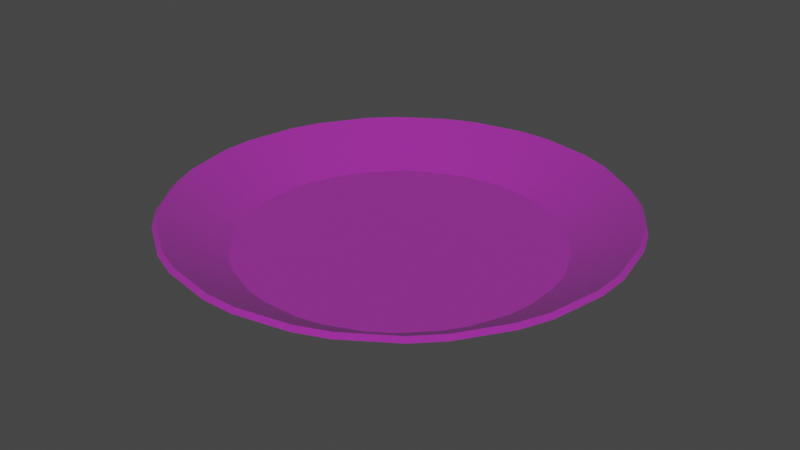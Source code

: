 # Source: Plate.blend  (saved by Blender 2.83.19; exported with 4.5.12 LTS)
import bpy
from mathutils import Matrix  # noqa: F401  (used for matrix-valued properties, if any)

bpy.ops.wm.read_factory_settings(use_empty=True)
scene = bpy.context.scene
scene.name = 'Scene'

# ---- images (referenced by path relative to the original .blend; pixels are not part of the script)
import os
ASSET_DIR = os.environ.get("B2B_ASSET_DIR", "")  # directory of the original .blend (textures are referenced by path, not embedded)
HERE = os.path.dirname(os.path.abspath(__file__))  # packed textures are extracted next to this script under _unpacked/

def load_image(name, relpath, width, height, colorspace="sRGB"):
    """Load a texture the original file referenced (path relative to the .blend, or extracted next to this script)."""
    p = next((c for c in (os.path.join(HERE, relpath), os.path.join(ASSET_DIR, relpath)) if relpath and os.path.exists(c)), "")
    if p:
        img = bpy.data.images.load(p, check_existing=True)
        img.name = name
    else:  # same state as the original file: an image datablock whose file is absent (Cycles renders it pink)
        img = bpy.data.images.new(name, width, height)
        img.source = "FILE"
        img.filepath = "//" + (relpath or name)
    img.colorspace_settings.name = colorspace
    return img
img_pratod_png = load_image('PratoD.png', 'PratoD.png', 1024, 1024, 'sRGB')
img_pratod_png_001 = load_image('PratoD.png.001', 'PratoD.png', 1024, 1024, 'Non-Color')

# ---- materials (node trees are filled in below, after node groups)
mat_material_001 = bpy.data.materials.new('Material.001')
mat_material_001.use_transparent_shadow = False
mat_material_001.roughness = 0.5
mat_material_001.specular_intensity = 0.0

# ---- material node trees
mat_material_001.use_nodes = True; mat_material_001.node_tree.nodes.clear()
_N = mat_material_001.node_tree.nodes; _L = mat_material_001.node_tree.links
n0 = _N.new('ShaderNodeBsdfPrincipled'); n0.name = 'Principled BSDF'; n0.location = (10, 300)
n0.distribution = 'GGX'
n0.subsurface_method = 'BURLEY'
n0.inputs[3].default_value = 1.45
n0.inputs[13].default_value = 0.0
n0.inputs[27].default_value = (0.0, 0.0, 0.0, 1.0)
n0.inputs[28].default_value = 1.0
n1 = _N.new('ShaderNodeOutputMaterial'); n1.name = 'Material Output'; n1.location = (300, 300)
n2 = _N.new('ShaderNodeNormalMap'); n2.name = 'Normal Map'; n2.location = (-300, -300)
n2.label = 'Normal/Map'
n3 = _N.new('ShaderNodeTexImage'); n3.name = 'Image Texture'; n3.location = (-300, 600)
n3.image = img_pratod_png
n4 = _N.new('ShaderNodeTexImage'); n4.name = 'Image Texture.001'; n4.location = (-300, 0)
n4.image = img_pratod_png_001
_L.new(n0.outputs[0], n1.inputs[0])
_L.new(n2.outputs[0], n0.inputs[5])
_L.new(n3.outputs[0], n0.inputs[0])
_L.new(n4.outputs[0], n0.inputs[4])
n1.is_active_output = True

# ---- world
world_world = bpy.data.worlds.new('World'); scene.world = world_world
world_world.use_nodes = True; world_world.node_tree.nodes.clear()
_N = world_world.node_tree.nodes; _L = world_world.node_tree.links
n0 = _N.new('ShaderNodeOutputWorld'); n0.name = 'World Output'; n0.location = (300, 300)
n1 = _N.new('ShaderNodeBackground'); n1.name = 'Background'; n1.location = (10, 300)
n1.inputs[0].default_value = (0.05088, 0.05088, 0.05088, 1.0)
_L.new(n1.outputs[0], n0.inputs[0])
n0.is_active_output = True
world_world.color = (0.05088, 0.05088, 0.05088)
world_world.use_sun_shadow = False
world_world.sun_shadow_jitter_overblur = 0.0

# ---- meshes
me_cylinder = bpy.data.meshes.new('Cylinder')
me_cylinder.from_pydata([(0.04159, 0.1004, 0.001552), (0.07684, 0.07684, 0.001552), (0.1004, 0.04159, 0.001552), (0.07684, -0.07684, 0.001552), (1.138e-08, -0.1087, 0.001552), (0.01174, 0.1616, 0.02631), (-0.01174, 0.1616, 0.02631), (0.0727, 0.1448, 0.02631), (0.051, 0.1538, 0.02631), (0.1226, 0.106, 0.02631), (0.106, 0.1226, 0.02631), (0.1538, 0.051, 0.02631), (0.1448, 0.0727, 0.02631), (0.1616, -0.01174, 0.02631), (0.1616, 0.01174, 0.02631), (0.1448, -0.0727, 0.02631), (0.1538, -0.051, 0.02631), (0.106, -0.1226, 0.02631), (0.1226, -0.106, 0.02631), (0.051, -0.1538, 0.02631), (0.0727, -0.1448, 0.02631), (-0.01174, -0.1616, 0.02631), (0.01174, -0.1616, 0.02631), (-0.0727, -0.1448, 0.02631), (-0.051, -0.1538, 0.02631), (-0.1226, -0.106, 0.02631), (-0.106, -0.1226, 0.02631), (-0.1538, -0.051, 0.02631), (-0.1448, -0.0727, 0.02631), (-0.1616, 0.01174, 0.02631), (-0.1616, -0.01174, 0.02631), (-0.1448, 0.0727, 0.02631), (-0.1538, 0.051, 0.02631), (-0.106, 0.1226, 0.02631), (-0.1226, 0.106, 0.02631), (-0.051, 0.1538, 0.02631), (-0.0727, 0.1448, 0.02631), (0.04985, 0.151, 0.0291), (0.07155, 0.142, 0.0291), (-0.01174, 0.1586, 0.0291), (0.01174, 0.1586, 0.0291), (0.1039, 0.1205, 0.0291), (0.1205, 0.1039, 0.0291), (0.142, 0.07155, 0.0291), (0.151, 0.04985, 0.0291), (0.1586, 0.01174, 0.0291), (0.1586, -0.01174, 0.0291), (0.151, -0.04985, 0.0291), (0.142, -0.07155, 0.0291), (0.1205, -0.1039, 0.0291), (0.1039, -0.1205, 0.0291), (0.07155, -0.142, 0.0291), (0.04985, -0.151, 0.0291), (0.01174, -0.1586, 0.0291), (-0.01174, -0.1586, 0.0291), (-0.04985, -0.151, 0.0291), (-0.07155, -0.142, 0.0291), (-0.1039, -0.1205, 0.0291), (-0.1205, -0.1039, 0.0291), (-0.142, -0.07155, 0.0291), (-0.151, -0.04985, 0.0291), (-0.1586, -0.01174, 0.0291), (-0.1586, 0.01174, 0.0291), (-0.151, 0.04985, 0.0291), (-0.142, 0.07155, 0.0291), (-0.1205, 0.1039, 0.0291), (-0.1039, 0.1205, 0.0291), (-0.07155, 0.142, 0.0291), (-0.04985, 0.151, 0.0291), (0.05615, 0.1001, 0.002525), (0.03106, 0.1105, 0.002525), (0.01358, 0.1139, 0.002525), (-0.01358, 0.1139, 0.002525), (0.09017, 0.07096, 0.002525), (0.07096, 0.09017, 0.002525), (0.1105, 0.03106, 0.002525), (0.1001, 0.05615, 0.002525), (0.1139, -0.01358, 0.002525), (0.1139, 0.01358, 0.002525), (0.1001, -0.05615, 0.002525), (0.1105, -0.03106, 0.002525), (0.07096, -0.09017, 0.002525), (0.09017, -0.07096, 0.002525), (0.03106, -0.1105, 0.002525), (0.05615, -0.1001, 0.002525), (-0.01358, -0.1139, 0.002525), (0.01358, -0.1139, 0.002525), (-0.05615, -0.1001, 0.002525), (-0.03106, -0.1105, 0.002525), (-0.09017, -0.07096, 0.002525), (-0.07096, -0.09017, 0.002525), (-0.1105, -0.03106, 0.002525), (-0.1001, -0.05615, 0.002525), (-0.1139, 0.01358, 0.002525), (-0.1139, -0.01358, 0.002525), (-0.1001, 0.05615, 0.002525), (-0.1105, 0.03106, 0.002525), (-0.07096, 0.09017, 0.002525), (-0.09017, 0.07096, 0.002525), (-0.03106, 0.1105, 0.002525), (-0.05615, 0.1001, 0.002525), (-0.01257, 0.1162, 4.813e-05), (0.01257, 0.1162, 4.813e-05), (-5.829e-09, 0.1087, 0.001551), (0.03286, 0.1122, 4.813e-05), (0.05609, 0.1026, 4.813e-05), (0.07329, 0.09107, 4.813e-05), (0.09107, 0.07329, 4.813e-05), (0.1026, 0.05609, 4.814e-05), (0.1122, 0.03286, 4.814e-05), (0.1162, 0.01257, 4.814e-05), (0.1162, -0.01257, 4.815e-05), (0.1087, -1.1e-08, 0.001551), (0.1122, -0.03286, 4.815e-05), (0.1026, -0.05609, 4.815e-05), (0.1004, -0.04159, 0.001551), (0.09107, -0.07329, 4.815e-05), (0.07329, -0.09107, 4.815e-05), (0.05609, -0.1026, 4.816e-05), (0.03286, -0.1122, 4.816e-05), (0.04159, -0.1004, 0.001551), (0.01257, -0.1162, 4.816e-05), (-0.01257, -0.1162, 4.816e-05), (-0.03286, -0.1122, 4.816e-05), (-0.05609, -0.1026, 4.816e-05), (-0.04159, -0.1004, 0.001551), (-0.07329, -0.09107, 4.815e-05), (-0.09107, -0.07329, 4.815e-05), (-0.07685, -0.07685, 0.001551), (-0.1026, -0.05609, 4.815e-05), (-0.1122, -0.03286, 4.815e-05), (-0.1004, -0.04159, 0.001551), (-0.1162, -0.01257, 4.814e-05), (-0.1162, 0.01257, 4.814e-05), (-0.1087, -5.746e-09, 0.001551), (-0.1122, 0.03286, 4.814e-05), (-0.1026, 0.05609, 4.814e-05), (-0.1004, 0.04159, 0.001551), (-0.09107, 0.07329, 4.813e-05), (-0.07329, 0.09107, 4.813e-05), (-0.07685, 0.07685, 0.001551), (-0.05609, 0.1026, 4.813e-05), (-0.03286, 0.1122, 4.813e-05), (-0.04159, 0.1004, 0.001551)], [], [(102, 5, 8, 104), (14, 11, 44, 45), (16, 13, 46, 47), (18, 15, 48, 49), (20, 17, 50, 51), (22, 19, 52, 53), (24, 21, 54, 55), (26, 23, 56, 57), (28, 25, 58, 59), (30, 27, 60, 61), (32, 29, 62, 63), (34, 31, 64, 65), (36, 33, 66, 67), (37, 40, 71, 70), (111, 13, 16, 113), (12, 9, 42, 43), (6, 35, 68, 39), (124, 23, 26, 126), (139, 33, 36, 141), (107, 9, 12, 108), (119, 19, 22, 121), (142, 35, 6, 101), (133, 29, 32, 135), (114, 15, 18, 116), (127, 25, 28, 129), (10, 7, 38, 41), (109, 11, 14, 110), (122, 21, 24, 123), (136, 31, 34, 138), (105, 7, 10, 106), (117, 17, 20, 118), (130, 27, 30, 132), (143, 142, 101, 103), (61, 60, 91, 94), (47, 46, 77, 80), (63, 62, 93, 96), (49, 48, 79, 82), (65, 64, 95, 98), (51, 50, 81, 84), (67, 66, 97, 100), (53, 52, 83, 86), (69, 70, 71, 72, 99, 100, 97, 98, 95, 96, 93, 94, 91, 92, 89, 90, 87, 88, 85, 86, 83, 84, 81, 82, 79, 80, 77, 78, 75, 76, 73, 74), (55, 54, 85, 88), (41, 38, 69, 74), (43, 42, 73, 76), (57, 56, 87, 90), (39, 68, 99, 72), (59, 58, 89, 92), (0, 105, 106, 1), (1, 107, 108, 2), (2, 109, 110, 112), (112, 111, 113, 115), (115, 114, 116, 3), (3, 117, 118, 120), (120, 119, 121, 4), (4, 122, 123, 125), (125, 124, 126, 128), (128, 127, 129, 131), (131, 130, 132, 134), (134, 133, 135, 137), (137, 136, 138, 140), (140, 139, 141, 143), (103, 102, 104, 0), (103, 0, 1, 2, 112, 115, 3, 120, 4, 125, 128, 131, 134, 137, 140, 143), (45, 44, 75, 78), (101, 102, 103), (104, 105, 0), (106, 107, 1), (108, 109, 2), (110, 111, 112), (113, 114, 115), (116, 117, 3), (118, 119, 120), (121, 122, 4), (123, 124, 125), (126, 127, 128), (129, 130, 131), (132, 133, 134), (135, 136, 137), (138, 139, 140), (141, 142, 143), (14, 45, 46, 13), (48, 15, 16, 47), (24, 55, 56, 23), (58, 25, 26, 57), (34, 65, 66, 33), (68, 35, 36, 67), (10, 41, 42, 9), (44, 11, 12, 43), (20, 51, 52, 19), (54, 21, 22, 53), (6, 39, 40, 5), (38, 7, 8, 37), (30, 61, 62, 29), (64, 31, 32, 63), (50, 17, 18, 49), (60, 27, 28, 59), (57, 90, 89, 58), (91, 60, 59, 92), (43, 76, 75, 44), (77, 46, 45, 78), (93, 62, 61, 94), (79, 48, 47, 80), (95, 64, 63, 96), (81, 50, 49, 82), (97, 66, 65, 98), (83, 52, 51, 84), (99, 68, 67, 100), (85, 54, 53, 86), (39, 72, 71, 40), (69, 38, 37, 70), (87, 56, 55, 88), (73, 42, 41, 74), (101, 6, 5, 102), (7, 105, 104, 8), (141, 36, 35, 142), (9, 107, 106, 10), (11, 109, 108, 12), (13, 111, 110, 14), (15, 114, 113, 16), (17, 117, 116, 18), (19, 119, 118, 20), (21, 122, 121, 22), (23, 124, 123, 24), (25, 127, 126, 26), (27, 130, 129, 28), (29, 133, 132, 30), (31, 136, 135, 32), (33, 139, 138, 34), (8, 5, 40, 37)])
me_cylinder.polygons.foreach_set('use_smooth', [True] * 130)
_k = set([(0, 1), (0, 103), (1, 2), (2, 112), (3, 115), (3, 120), (4, 120), (4, 125), (5, 6), (5, 8), (6, 35), (7, 8), (7, 10), (9, 10), (9, 12), (11, 12), (11, 14), (13, 14), (13, 16), (15, 16), (15, 18), (17, 18), (17, 20), (19, 20), (19, 22), (21, 22), (21, 24), (23, 24), (23, 26), (25, 26), (25, 28), (27, 28), (27, 30), (29, 30), (29, 32), (31, 32), (31, 34), (33, 34), (33, 36), (35, 36), (37, 38), (37, 40), (38, 41), (39, 40), (39, 68), (41, 42), (42, 43), (43, 44), (44, 45), (45, 46), (46, 47), (47, 48), (48, 49), (49, 50), (50, 51), (51, 52), (52, 53), (53, 54), (54, 55), (55, 56), (56, 57), (57, 58), (58, 59), (59, 60), (60, 61), (61, 62), (62, 63), (63, 64), (64, 65), (65, 66), (66, 67), (67, 68), (69, 70), (69, 74), (70, 71), (71, 72), (72, 99), (73, 74), (73, 76), (75, 76), (75, 78), (77, 78), (77, 80), (79, 80), (79, 82), (81, 82), (81, 84), (83, 84), (83, 86), (85, 86), (85, 88), (87, 88), (87, 90), (89, 90), (89, 92), (91, 92), (91, 94), (93, 94), (93, 96), (95, 96), (95, 98), (97, 98), (97, 100), (99, 100), (101, 102), (101, 142), (102, 104), (103, 143), (104, 105), (105, 106), (106, 107), (107, 108), (108, 109), (109, 110), (110, 111), (111, 113), (112, 115), (113, 114), (114, 116), (116, 117), (117, 118), (118, 119), (119, 121), (121, 122), (122, 123), (123, 124), (124, 126), (125, 128), (126, 127), (127, 129), (128, 131), (129, 130), (130, 132), (131, 134), (132, 133), (133, 135), (134, 137), (135, 136), (136, 138), (137, 140), (138, 139), (139, 141), (140, 143), (141, 142)])
me_cylinder.attributes.new('sharp_edge', 'BOOLEAN', 'EDGE').data.foreach_set('value', [ (min(e.vertices), max(e.vertices)) in _k for e in me_cylinder.edges])
_uv = me_cylinder.uv_layers.new(name='UVMap')
_uv.uv.foreach_set('vector', [0.8157, 0.084, 0.8199, 0.3024, 0.7906, 0.3024, 0.7948, 0.084, 0.6332, 0.3024, 0.6685, 0.3024, 0.6683, 0.3826, 0.6334, 0.3826, 0.5739, 0.3024, 0.6114, 0.3024, 0.6112, 0.3826, 0.5741, 0.3826, 0.5107, 0.3024, 0.5507, 0.3024, 0.5505, 0.3826, 0.511, 0.3826, 0.4436, 0.3024, 0.4861, 0.3024, 0.4858, 0.3826, 0.4438, 0.3826, 0.3721, 0.3024, 0.4173, 0.3024, 0.4171, 0.3826, 0.3724, 0.3826, 0.2961, 0.3024, 0.3442, 0.3024, 0.3439, 0.3826, 0.2964, 0.3826, 0.2155, 0.3024, 0.2665, 0.3024, 0.2662, 0.3826, 0.2158, 0.3826, 0.1271, 0.3024, 0.1834, 0.3024, 0.1831, 0.3826, 0.1274, 0.3826, 0.02342, 0.3024, 0.09027, 0.3024, 0.0899, 0.3826, 0.02379, 0.3826, 0.9622, 0.3024, 0.9891, 0.3024, 0.9889, 0.3826, 0.9624, 0.3826, 0.9218, 0.3024, 0.9467, 0.3024, 0.9466, 0.3826, 0.922, 0.3826, 0.8805, 0.3024, 0.9066, 0.3024, 0.9064, 0.3826, 0.8806, 0.3826, 0.7907, 0.3826, 0.8197, 0.3826, 0.8144, 0.6336, 0.7961, 0.6336, 0.606, 0.084, 0.6114, 0.3024, 0.5739, 0.3024, 0.5792, 0.084, 0.6889, 0.3024, 0.7221, 0.3024, 0.7219, 0.3826, 0.6891, 0.3826, 0.8369, 0.3024, 0.8645, 0.3024, 0.8643, 0.3826, 0.837, 0.3826, 0.2592, 0.084, 0.2665, 0.3024, 0.2155, 0.3024, 0.2228, 0.084, 0.9028, 0.084, 0.9066, 0.3024, 0.8805, 0.3024, 0.8842, 0.084, 0.7173, 0.084, 0.7221, 0.3024, 0.6889, 0.3024, 0.6937, 0.084, 0.4108, 0.084, 0.4173, 0.3024, 0.3721, 0.3024, 0.3786, 0.084, 0.8605, 0.084, 0.8645, 0.3024, 0.8369, 0.3024, 0.8408, 0.084, 0.9852, 0.084, 0.9891, 0.3024, 0.9622, 0.3024, 0.9661, 0.084, 0.545, 0.084, 0.5507, 0.3024, 0.5107, 0.3024, 0.5165, 0.084, 0.1754, 0.084, 0.1834, 0.3024, 0.1271, 0.3024, 0.1352, 0.084, 0.7413, 0.3024, 0.7725, 0.3024, 0.7723, 0.3826, 0.7415, 0.3826, 0.6634, 0.084, 0.6685, 0.3024, 0.6332, 0.3024, 0.6382, 0.084, 0.3373, 0.084, 0.3442, 0.3024, 0.2961, 0.3024, 0.303, 0.084, 0.9432, 0.084, 0.9467, 0.3024, 0.9218, 0.3024, 0.9254, 0.084, 0.768, 0.084, 0.7725, 0.3024, 0.7413, 0.3024, 0.7458, 0.084, 0.48, 0.084, 0.4861, 0.3024, 0.4436, 0.3024, 0.4496, 0.084, 0.0807, 0.084, 0.09027, 0.3024, 0.02342, 0.3024, 0.03299, 0.084, 0.8727, 0.01547, 0.8605, 0.084, 0.8408, 0.084, 0.8286, 0.01544, 0.02379, 0.3826, 0.0899, 0.3826, 0.07776, 0.6336, 0.03593, 0.6336, 0.5741, 0.3826, 0.6112, 0.3826, 0.6044, 0.6336, 0.5809, 0.6336, 0.9624, 0.3826, 0.9889, 0.3826, 0.9841, 0.6336, 0.9673, 0.6336, 0.511, 0.3826, 0.5505, 0.3826, 0.5432, 0.6336, 0.5182, 0.6336, 0.922, 0.3826, 0.9466, 0.3826, 0.9421, 0.6336, 0.9265, 0.6336, 0.4438, 0.3826, 0.4858, 0.3826, 0.4781, 0.6336, 0.4515, 0.6336, 0.8806, 0.3826, 0.9064, 0.3826, 0.9017, 0.6336, 0.8854, 0.6336, 0.3724, 0.3826, 0.4171, 0.3826, 0.4089, 0.6336, 0.3806, 0.6336, 0.3467, 0.9848, 0.3057, 0.993, 0.2783, 0.993, 0.2373, 0.9848, 0.2119, 0.9743, 0.1772, 0.9511, 0.1578, 0.9317, 0.1346, 0.897, 0.1241, 0.8716, 0.1159, 0.8306, 0.1159, 0.8032, 0.1241, 0.7622, 0.1346, 0.7369, 0.1578, 0.7021, 0.1772, 0.6827, 0.2119, 0.6595, 0.2373, 0.649, 0.2783, 0.6409, 0.3057, 0.6409, 0.3467, 0.649, 0.372, 0.6595, 0.4068, 0.6827, 0.4262, 0.7021, 0.4494, 0.7369, 0.4599, 0.7622, 0.468, 0.8032, 0.468, 0.8306, 0.4599, 0.8716, 0.4494, 0.897, 0.4262, 0.9317, 0.4068, 0.9511, 0.372, 0.9743, 0.2964, 0.3826, 0.3439, 0.3826, 0.3352, 0.6336, 0.3051, 0.6336, 0.7415, 0.3826, 0.7723, 0.3826, 0.7667, 0.6336, 0.7472, 0.6336, 0.6891, 0.3826, 0.7219, 0.3826, 0.7159, 0.6336, 0.6951, 0.6336, 0.2158, 0.3826, 0.2662, 0.3826, 0.257, 0.6336, 0.2251, 0.6336, 0.837, 0.3826, 0.8643, 0.3826, 0.8593, 0.6336, 0.842, 0.6336, 0.1274, 0.3826, 0.1831, 0.3826, 0.1729, 0.6336, 0.1377, 0.6336, 0.7818, 0.01547, 0.768, 0.084, 0.7458, 0.084, 0.732, 0.01544, 0.732, 0.01547, 0.7173, 0.084, 0.6937, 0.084, 0.679, 0.01544, 0.679, 0.01547, 0.6634, 0.084, 0.6382, 0.084, 0.6226, 0.01544, 0.6226, 0.01547, 0.606, 0.084, 0.5792, 0.084, 0.5626, 0.01544, 0.5626, 0.01547, 0.545, 0.084, 0.5165, 0.084, 0.4988, 0.01544, 0.4988, 0.01547, 0.48, 0.084, 0.4496, 0.084, 0.4308, 0.01544, 0.4308, 0.01547, 0.4108, 0.084, 0.3786, 0.084, 0.3586, 0.01544, 0.3586, 0.01547, 0.3373, 0.084, 0.303, 0.084, 0.2818, 0.01544, 0.2818, 0.01547, 0.2592, 0.084, 0.2228, 0.084, 0.2003, 0.01544, 0.2003, 0.01547, 0.1754, 0.084, 0.1352, 0.084, 0.1103, 0.01544, 0.1103, 0.01547, 0.0807, 0.084, 0.03299, 0.084, 0.003423, 0.01544, 0.9971, 0.01547, 0.9852, 0.084, 0.9661, 0.084, 0.9542, 0.01544, 0.9542, 0.01547, 0.9432, 0.084, 0.9254, 0.084, 0.9144, 0.01544, 0.9144, 0.01547, 0.9028, 0.084, 0.8842, 0.084, 0.8727, 0.01544, 0.8286, 0.01547, 0.8157, 0.084, 0.7948, 0.084, 0.7818, 0.01544, 0.873, 0.9184, 0.8231, 0.9682, 0.758, 0.9952, 0.6875, 0.9952, 0.6224, 0.9682, 0.5726, 0.9184, 0.5456, 0.8533, 0.5456, 0.7828, 0.5726, 0.7177, 0.6224, 0.6678, 0.6875, 0.6409, 0.758, 0.6409, 0.8231, 0.6678, 0.873, 0.7177, 0.8999, 0.7828, 0.8999, 0.8533, 0.6334, 0.3826, 0.6683, 0.3826, 0.6619, 0.6336, 0.6398, 0.6336, 0.8408, 0.084, 0.8195, 0.07026, 0.8286, 0.01547, 0.7948, 0.084, 0.7722, 0.07026, 0.7818, 0.01547, 0.7458, 0.084, 0.7217, 0.07026, 0.732, 0.01547, 0.6937, 0.084, 0.6681, 0.07026, 0.679, 0.01547, 0.6382, 0.084, 0.611, 0.07026, 0.6226, 0.01547, 0.5792, 0.084, 0.5503, 0.07026, 0.5626, 0.01547, 0.5165, 0.084, 0.4856, 0.07026, 0.4988, 0.01547, 0.4496, 0.084, 0.4168, 0.07026, 0.4308, 0.01547, 0.3786, 0.084, 0.3437, 0.07026, 0.3586, 0.01547, 0.303, 0.084, 0.2659, 0.07026, 0.2818, 0.01547, 0.2228, 0.084, 0.1835, 0.07026, 0.2003, 0.01547, 0.1352, 0.084, 0.09172, 0.07026, 0.1103, 0.01547, 0.03299, 0.084, 0.003423, 0.084, 0.00794, 0.084, 0.9661, 0.084, 0.9453, 0.07026, 0.9542, 0.01547, 0.9254, 0.084, 0.9062, 0.07026, 0.9144, 0.01547, 0.8842, 0.084, 0.8641, 0.07026, 0.8727, 0.01547, 0.6332, 0.3024, 0.6334, 0.3826, 0.6112, 0.3826, 0.6114, 0.3024, 0.5505, 0.3826, 0.5507, 0.3024, 0.5739, 0.3024, 0.5741, 0.3826, 0.2961, 0.3024, 0.2964, 0.3826, 0.2662, 0.3826, 0.2665, 0.3024, 0.1831, 0.3826, 0.1834, 0.3024, 0.2155, 0.3024, 0.2158, 0.3826, 0.9218, 0.3024, 0.922, 0.3826, 0.9064, 0.3826, 0.9066, 0.3024, 0.8643, 0.3826, 0.8645, 0.3024, 0.8805, 0.3024, 0.8806, 0.3826, 0.7413, 0.3024, 0.7415, 0.3826, 0.7219, 0.3826, 0.7221, 0.3024, 0.6683, 0.3826, 0.6685, 0.3024, 0.6889, 0.3024, 0.6891, 0.3826, 0.4436, 0.3024, 0.4438, 0.3826, 0.4171, 0.3826, 0.4173, 0.3024, 0.3439, 0.3826, 0.3442, 0.3024, 0.3721, 0.3024, 0.3724, 0.3826, 0.8369, 0.3024, 0.837, 0.3826, 0.8197, 0.3826, 0.8199, 0.3024, 0.7723, 0.3826, 0.7725, 0.3024, 0.7906, 0.3024, 0.7907, 0.3826, 0.02342, 0.3024, 0.02379, 0.3826, 0.003423, 0.3826, 0.003423, 0.329, 0.9466, 0.3826, 0.9467, 0.3024, 0.9622, 0.3024, 0.9624, 0.3826, 0.4858, 0.3826, 0.4861, 0.3024, 0.5107, 0.3024, 0.511, 0.3826, 0.0899, 0.3826, 0.09027, 0.3024, 0.1271, 0.3024, 0.1274, 0.3826, 0.2158, 0.3826, 0.2251, 0.6336, 0.1729, 0.6336, 0.1831, 0.3826, 0.07776, 0.6336, 0.0899, 0.3826, 0.1274, 0.3826, 0.1377, 0.6336, 0.6891, 0.3826, 0.6951, 0.6336, 0.6619, 0.6336, 0.6683, 0.3826, 0.6044, 0.6336, 0.6112, 0.3826, 0.6334, 0.3826, 0.6398, 0.6336, 0.9841, 0.6336, 0.9889, 0.3826, 0.9971, 0.3901, 0.9971, 0.6336, 0.5432, 0.6336, 0.5505, 0.3826, 0.5741, 0.3826, 0.5809, 0.6336, 0.9421, 0.6336, 0.9466, 0.3826, 0.9624, 0.3826, 0.9673, 0.6336, 0.4781, 0.6336, 0.4858, 0.3826, 0.511, 0.3826, 0.5182, 0.6336, 0.9017, 0.6336, 0.9064, 0.3826, 0.922, 0.3826, 0.9265, 0.6336, 0.4089, 0.6336, 0.4171, 0.3826, 0.4438, 0.3826, 0.4515, 0.6336, 0.8593, 0.6336, 0.8643, 0.3826, 0.8806, 0.3826, 0.8854, 0.6336, 0.3352, 0.6336, 0.3439, 0.3826, 0.3724, 0.3826, 0.3806, 0.6336, 0.837, 0.3826, 0.842, 0.6336, 0.8144, 0.6336, 0.8197, 0.3826, 0.7667, 0.6336, 0.7723, 0.3826, 0.7907, 0.3826, 0.7961, 0.6336, 0.257, 0.6336, 0.2662, 0.3826, 0.2964, 0.3826, 0.3051, 0.6336, 0.7159, 0.6336, 0.7219, 0.3826, 0.7415, 0.3826, 0.7472, 0.6336, 0.8408, 0.084, 0.8369, 0.3024, 0.8199, 0.3024, 0.8157, 0.084, 0.7725, 0.3024, 0.768, 0.084, 0.7948, 0.084, 0.7906, 0.3024, 0.8842, 0.084, 0.8805, 0.3024, 0.8645, 0.3024, 0.8605, 0.084, 0.7221, 0.3024, 0.7173, 0.084, 0.7458, 0.084, 0.7413, 0.3024, 0.6685, 0.3024, 0.6634, 0.084, 0.6937, 0.084, 0.6889, 0.3024, 0.6114, 0.3024, 0.606, 0.084, 0.6382, 0.084, 0.6332, 0.3024, 0.5507, 0.3024, 0.545, 0.084, 0.5792, 0.084, 0.5739, 0.3024, 0.4861, 0.3024, 0.48, 0.084, 0.5165, 0.084, 0.5107, 0.3024, 0.4173, 0.3024, 0.4108, 0.084, 0.4496, 0.084, 0.4436, 0.3024, 0.3442, 0.3024, 0.3373, 0.084, 0.3786, 0.084, 0.3721, 0.3024, 0.2665, 0.3024, 0.2592, 0.084, 0.303, 0.084, 0.2961, 0.3024, 0.1834, 0.3024, 0.1754, 0.084, 0.2228, 0.084, 0.2155, 0.3024, 0.09027, 0.3024, 0.0807, 0.084, 0.1352, 0.084, 0.1271, 0.3024, 0.9891, 0.3024, 0.9852, 0.084, 0.9971, 0.084, 0.9971, 0.2954, 0.9467, 0.3024, 0.9432, 0.084, 0.9661, 0.084, 0.9622, 0.3024, 0.9066, 0.3024, 0.9028, 0.084, 0.9254, 0.084, 0.9218, 0.3024, 0.7906, 0.3024, 0.8199, 0.3024, 0.8197, 0.3826, 0.7907, 0.3826])
me_cylinder.materials.append(mat_material_001)
me_cylinder.use_remesh_fix_poles = True
me_cylinder.use_remesh_preserve_attributes = False
me_cylinder.use_mirror_vertex_groups = False
me_cylinder.update()
me_cylinder.normals_split_custom_set([tuple(v) for v in zip(*[iter([0.05277, 0.5007, -0.864, 0.04638, 0.5008, -0.8643, 0.1488, 0.4804, -0.8643, 0.1429, 0.4828, -0.864, 0.6775, 0.06385, 0.7327, 0.6504, 0.2003, 0.7327, 0.6525, 0.1945, 0.7324, 0.6772, 0.07, 0.7324, 0.6504, -0.2003, 0.7327, 0.6775, -0.06385, 0.7327, 0.6772, -0.07, 0.7324, 0.6525, -0.1945, 0.7324, 0.5242, -0.4339, 0.7327, 0.6015, -0.3183, 0.7327, 0.5989, -0.3238, 0.7324, 0.5284, -0.4294, 0.7324, 0.3183, -0.6015, 0.7327, 0.4339, -0.5242, 0.7327, 0.4294, -0.5284, 0.7324, 0.3238, -0.5989, 0.7324, 0.06385, -0.6775, 0.7327, 0.2003, -0.6504, 0.7327, 0.1945, -0.6525, 0.7324, 0.07, -0.6772, 0.7324, -0.2003, -0.6504, 0.7327, -0.06385, -0.6775, 0.7327, -0.07, -0.6772, 0.7324, -0.1945, -0.6525, 0.7324, -0.4339, -0.5242, 0.7327, -0.3183, -0.6015, 0.7327, -0.3238, -0.5989, 0.7324, -0.4294, -0.5284, 0.7324, -0.6015, -0.3183, 0.7327, -0.5242, -0.4339, 0.7327, -0.5284, -0.4294, 0.7324, -0.5989, -0.3238, 0.7324, -0.6775, -0.06385, 0.7327, -0.6504, -0.2003, 0.7327, -0.6525, -0.1945, 0.7324, -0.6772, -0.07, 0.7324, -0.6504, 0.2003, 0.7327, -0.6775, 0.06385, 0.7327, -0.6772, 0.07, 0.7324, -0.6525, 0.1945, 0.7324, -0.5242, 0.4339, 0.7327, -0.6015, 0.3183, 0.7327, -0.5989, 0.3238, 0.7324, -0.5284, 0.4294, 0.7324, -0.3183, 0.6015, 0.7327, -0.4339, 0.5242, 0.7327, -0.4294, 0.5284, 0.7324, -0.3238, 0.5989, 0.7324, -0.1527, -0.491, 0.8577, -0.04685, -0.512, 0.8577, -0.05463, -0.5121, 0.8572, -0.1455, -0.494, 0.8572, 0.5007, -0.05277, -0.864, 0.5008, -0.04638, -0.8643, 0.4804, -0.1488, -0.8643, 0.4828, -0.1429, -0.864, 0.6015, 0.3183, 0.7327, 0.5242, 0.4339, 0.7327, 0.5284, 0.4294, 0.7324, 0.5989, 0.3238, 0.7324, -0.06385, 0.6775, 0.7327, -0.2003, 0.6504, 0.7327, -0.1945, 0.6525, 0.7324, -0.07, 0.6772, 0.7324, -0.2404, -0.4424, -0.864, -0.2345, -0.4449, -0.8643, -0.3213, -0.3869, -0.8643, -0.3168, -0.3914, -0.864, -0.3168, 0.3914, -0.864, -0.3213, 0.3869, -0.8643, -0.2345, 0.4449, -0.8643, -0.2404, 0.4424, -0.864, 0.3914, 0.3168, -0.864, 0.3869, 0.3213, -0.8643, 0.4449, 0.2345, -0.8643, 0.4424, 0.2404, -0.864, 0.1429, -0.4828, -0.864, 0.1488, -0.4804, -0.8643, 0.04638, -0.5008, -0.8643, 0.05277, -0.5007, -0.864, -0.1429, 0.4828, -0.864, -0.1488, 0.4804, -0.8643, -0.04638, 0.5008, -0.8643, -0.05277, 0.5007, -0.864, -0.5007, 0.05277, -0.864, -0.5008, 0.04638, -0.8643, -0.4804, 0.1488, -0.8643, -0.4828, 0.1429, -0.864, 0.4424, -0.2404, -0.864, 0.4449, -0.2345, -0.8643, 0.3869, -0.3213, -0.8643, 0.3914, -0.3168, -0.864, -0.3914, -0.3168, -0.864, -0.3869, -0.3213, -0.8643, -0.4449, -0.2345, -0.8643, -0.4424, -0.2404, -0.864, 0.4339, 0.5242, 0.7327, 0.3183, 0.6015, 0.7327, 0.3238, 0.5989, 0.7324, 0.4294, 0.5284, 0.7324, 0.4828, 0.1429, -0.864, 0.4804, 0.1488, -0.8643, 0.5008, 0.04638, -0.8643, 0.5007, 0.05277, -0.864, -0.05277, -0.5007, -0.864, -0.04638, -0.5008, -0.8643, -0.1488, -0.4804, -0.8643, -0.1429, -0.4828, -0.864, -0.4424, 0.2404, -0.864, -0.4449, 0.2345, -0.8643, -0.3869, 0.3213, -0.8643, -0.3914, 0.3168, -0.864, 0.2404, 0.4424, -0.864, 0.2345, 0.4449, -0.8643, 0.3213, 0.3869, -0.8643, 0.3168, 0.3914, -0.864, 0.3168, -0.3914, -0.864, 0.3213, -0.3869, -0.8643, 0.2345, -0.4449, -0.8643, 0.2404, -0.4424, -0.864, -0.4828, -0.1429, -0.864, -0.4804, -0.1488, -0.8643, -0.5008, -0.04638, -0.8643, -0.5007, -0.05277, -0.864, 0.06721, -0.1623, -0.9845, 0.0379, -0.1541, -0.9873, 0.02397, -0.1569, -0.9873, -5.413e-07, -0.1756, -0.9845, 0.512, 0.04685, 0.8577, 0.491, 0.1527, 0.8577, 0.494, 0.1455, 0.8572, 0.5121, 0.05463, 0.8572, -0.491, 0.1527, 0.8577, -0.512, 0.04686, 0.8577, -0.5121, 0.05463, 0.8572, -0.494, 0.1455, 0.8572, 0.491, -0.1527, 0.8577, 0.512, -0.04685, 0.8577, 0.5121, -0.05463, 0.8572, 0.494, -0.1455, 0.8572, -0.3952, 0.3289, 0.8577, -0.4551, 0.2392, 0.8577, -0.4522, 0.2464, 0.8572, -0.4007, 0.3235, 0.8572, 0.3952, -0.3289, 0.8577, 0.4551, -0.2392, 0.8577, 0.4522, -0.2464, 0.8572, 0.4007, -0.3235, 0.8572, -0.2392, 0.4551, 0.8577, -0.3289, 0.3952, 0.8577, -0.3235, 0.4007, 0.8572, -0.2464, 0.4522, 0.8572, 0.2392, -0.4551, 0.8577, 0.3289, -0.3952, 0.8577, 0.3235, -0.4007, 0.8572, 0.2464, -0.4522, 0.8572, -0.04685, 0.512, 0.8577, -0.1527, 0.491, 0.8577, -0.1455, 0.494, 0.8572, -0.05463, 0.5121, 0.8572, 3.544e-10, 1.13e-07, 1.0, 3.544e-10, 1.13e-07, 1.0, 3.544e-10, 1.13e-07, 1.0, 3.544e-10, 1.13e-07, 1.0, 3.544e-10, 1.13e-07, 1.0, 3.544e-10, 1.13e-07, 1.0, 3.544e-10, 1.13e-07, 1.0, 3.544e-10, 1.13e-07, 1.0, 3.544e-10, 1.13e-07, 1.0, 3.544e-10, 1.13e-07, 1.0, 3.544e-10, 1.13e-07, 1.0, 3.544e-10, 1.13e-07, 1.0, 3.544e-10, 1.13e-07, 1.0, 3.544e-10, 1.13e-07, 1.0, 3.544e-10, 1.13e-07, 1.0, 3.544e-10, 1.13e-07, 1.0, 3.544e-10, 1.13e-07, 1.0, 3.544e-10, 1.13e-07, 1.0, 3.544e-10, 1.13e-07, 1.0, 3.544e-10, 1.13e-07, 1.0, 3.544e-10, 1.13e-07, 1.0, 3.544e-10, 1.13e-07, 1.0, 3.544e-10, 1.13e-07, 1.0, 3.544e-10, 1.13e-07, 1.0, 3.544e-10, 1.13e-07, 1.0, 3.544e-10, 1.13e-07, 1.0, 3.544e-10, 1.13e-07, 1.0, 3.544e-10, 1.13e-07, 1.0, 3.544e-10, 1.13e-07, 1.0, 3.544e-10, 1.13e-07, 1.0, 3.544e-10, 1.13e-07, 1.0, 3.544e-10, 1.13e-07, 1.0, 0.1527, 0.491, 0.8577, 0.04685, 0.512, 0.8577, 0.05463, 0.5121, 0.8572, 0.1455, 0.494, 0.8572, -0.3289, -0.3952, 0.8577, -0.2392, -0.4551, 0.8577, -0.2464, -0.4522, 0.8572, -0.3235, -0.4007, 0.8572, -0.4551, -0.2392, 0.8577, -0.3952, -0.3289, 0.8577, -0.4007, -0.3235, 0.8572, -0.4522, -0.2464, 0.8572, 0.3289, 0.3952, 0.8577, 0.2392, 0.4551, 0.8577, 0.2464, 0.4522, 0.8572, 0.3235, 0.4007, 0.8572, 0.04685, -0.512, 0.8577, 0.1527, -0.491, 0.8577, 0.1455, -0.494, 0.8572, 0.05463, -0.5121, 0.8572, 0.4551, 0.2392, 0.8577, 0.3952, 0.3289, 0.8577, 0.4007, 0.3235, 0.8572, 0.4522, 0.2464, 0.8572, -0.06721, -0.1623, -0.9845, -0.08219, -0.1358, -0.9873, -0.09401, -0.1279, -0.9873, -0.1242, -0.1242, -0.9845, -0.1242, -0.1242, -0.9845, -0.1279, -0.09401, -0.9873, -0.1358, -0.08219, -0.9873, -0.1623, -0.06721, -0.9845, -0.1623, -0.06721, -0.9845, -0.1541, -0.0379, -0.9873, -0.1569, -0.02397, -0.9873, -0.1756, -6.908e-07, -0.9845, -0.1756, -6.908e-07, -0.9845, -0.1569, 0.02397, -0.9873, -0.1541, 0.0379, -0.9873, -0.1623, 0.06721, -0.9845, -0.1623, 0.06721, -0.9845, -0.1358, 0.08219, -0.9873, -0.1279, 0.094, -0.9873, -0.1242, 0.1242, -0.9845, -0.1242, 0.1242, -0.9845, -0.094, 0.1279, -0.9873, -0.08219, 0.1358, -0.9873, -0.06721, 0.1623, -0.9845, -0.06721, 0.1623, -0.9845, -0.0379, 0.1541, -0.9873, -0.02397, 0.1569, -0.9873, 4.172e-08, 0.1756, -0.9845, 4.172e-08, 0.1756, -0.9845, 0.02397, 0.1569, -0.9873, 0.0379, 0.1541, -0.9873, 0.06721, 0.1623, -0.9845, 0.06721, 0.1623, -0.9845, 0.08218, 0.1358, -0.9873, 0.09399, 0.1279, -0.9873, 0.1242, 0.1242, -0.9845, 0.1242, 0.1242, -0.9845, 0.1279, 0.09399, -0.9873, 0.1358, 0.08218, -0.9873, 0.1623, 0.06721, -0.9845, 0.1623, 0.06721, -0.9845, 0.1541, 0.0379, -0.9873, 0.1569, 0.02397, -0.9873, 0.1756, -1.241e-07, -0.9845, 0.1756, -1.241e-07, -0.9845, 0.1569, -0.02397, -0.9873, 0.1541, -0.0379, -0.9873, 0.1623, -0.06721, -0.9845, 0.1623, -0.06721, -0.9845, 0.1358, -0.08218, -0.9873, 0.1279, -0.09399, -0.9873, 0.1242, -0.1242, -0.9845, 0.1242, -0.1242, -0.9845, 0.09399, -0.1279, -0.9873, 0.08218, -0.1358, -0.9873, 0.06721, -0.1623, -0.9845, -5.413e-07, -0.1756, -0.9845, -0.02397, -0.1569, -0.9873, -0.0379, -0.1541, -0.9873, -0.06721, -0.1623, -0.9845, 2.526e-06, 1.63e-07, -1.0, 2.526e-06, 1.63e-07, -1.0, 2.526e-06, 1.63e-07, -1.0, 2.526e-06, 1.63e-07, -1.0, 2.526e-06, 1.63e-07, -1.0, 2.526e-06, 1.63e-07, -1.0, 2.526e-06, 1.63e-07, -1.0, 2.526e-06, 1.63e-07, -1.0, 2.526e-06, 1.63e-07, -1.0, 2.526e-06, 1.63e-07, -1.0, 2.526e-06, 1.63e-07, -1.0, 2.526e-06, 1.63e-07, -1.0, 2.526e-06, 1.63e-07, -1.0, 2.526e-06, 1.63e-07, -1.0, 2.526e-06, 1.63e-07, -1.0, 2.526e-06, 1.63e-07, -1.0, -0.512, -0.04685, 0.8577, -0.491, -0.1527, 0.8577, -0.494, -0.1455, 0.8572, -0.5121, -0.05463, 0.8572, 0.02397, -0.1569, -0.9873, -0.02397, -0.1569, -0.9873, -5.413e-07, -0.1756, -0.9845, -0.0379, -0.1541, -0.9873, -0.08219, -0.1358, -0.9873, -0.06721, -0.1623, -0.9845, -0.09401, -0.1279, -0.9873, -0.1279, -0.09401, -0.9873, -0.1242, -0.1242, -0.9845, -0.1358, -0.08219, -0.9873, -0.1541, -0.0379, -0.9873, -0.1623, -0.06721, -0.9845, -0.1569, -0.02397, -0.9873, -0.1569, 0.02397, -0.9873, -0.1756, -6.908e-07, -0.9845, -0.1541, 0.0379, -0.9873, -0.1358, 0.08219, -0.9873, -0.1623, 0.06721, -0.9845, -0.1279, 0.094, -0.9873, -0.094, 0.1279, -0.9873, -0.1242, 0.1242, -0.9845, -0.08219, 0.1358, -0.9873, -0.0379, 0.1541, -0.9873, -0.06721, 0.1623, -0.9845, -0.02397, 0.1569, -0.9873, 0.02397, 0.1569, -0.9873, 4.172e-08, 0.1756, -0.9845, 0.0379, 0.1541, -0.9873, 0.08218, 0.1358, -0.9873, 0.06721, 0.1623, -0.9845, 0.09399, 0.1279, -0.9873, 0.1279, 0.09399, -0.9873, 0.1242, 0.1242, -0.9845, 0.1358, 0.08218, -0.9873, 0.1541, 0.0379, -0.9873, 0.1623, 0.06721, -0.9845, 0.1569, 0.02397, -0.9873, 0.1569, -0.02397, -0.9873, 0.1756, -1.241e-07, -0.9845, 0.1541, -0.0379, -0.9873, 0.1358, -0.08218, -0.9873, 0.1623, -0.06721, -0.9845, 0.1279, -0.09399, -0.9873, 0.09399, -0.1279, -0.9873, 0.1242, -0.1242, -0.9845, 0.08218, -0.1358, -0.9873, 0.0379, -0.1541, -0.9873, 0.06721, -0.1623, -0.9845, 0.6775, 0.06385, 0.7327, 0.6772, 0.07, 0.7324, 0.6772, -0.07, 0.7324, 0.6775, -0.06385, 0.7327, 0.5989, -0.3238, 0.7324, 0.6015, -0.3183, 0.7327, 0.6504, -0.2003, 0.7327, 0.6525, -0.1945, 0.7324, -0.2003, -0.6504, 0.7327, -0.1945, -0.6525, 0.7324, -0.3238, -0.5989, 0.7324, -0.3183, -0.6015, 0.7327, -0.5284, -0.4294, 0.7324, -0.5242, -0.4339, 0.7327, -0.4339, -0.5242, 0.7327, -0.4294, -0.5284, 0.7324, -0.5242, 0.4339, 0.7327, -0.5284, 0.4294, 0.7324, -0.4294, 0.5284, 0.7324, -0.4339, 0.5242, 0.7327, -0.1945, 0.6525, 0.7324, -0.2003, 0.6504, 0.7327, -0.3183, 0.6015, 0.7327, -0.3238, 0.5989, 0.7324, 0.4339, 0.5242, 0.7327, 0.4294, 0.5284, 0.7324, 0.5284, 0.4294, 0.7324, 0.5242, 0.4339, 0.7327, 0.6525, 0.1945, 0.7324, 0.6504, 0.2003, 0.7327, 0.6015, 0.3183, 0.7327, 0.5989, 0.3238, 0.7324, 0.3183, -0.6015, 0.7327, 0.3238, -0.5989, 0.7324, 0.1945, -0.6525, 0.7324, 0.2003, -0.6504, 0.7327, -0.07, -0.6772, 0.7324, -0.06385, -0.6775, 0.7327, 0.06385, -0.6775, 0.7327, 0.07, -0.6772, 0.7324, -0.06385, 0.6775, 0.7327, -0.07, 0.6772, 0.7324, 0.07, 0.6772, 0.7324, 0.06385, 0.6775, 0.7327, 0.3238, 0.5989, 0.7324, 0.3183, 0.6015, 0.7327, 0.2003, 0.6504, 0.7327, 0.1945, 0.6525, 0.7324, -0.6775, -0.06385, 0.7327, -0.6772, -0.07, 0.7324, -0.6772, 0.07, 0.7324, -0.6775, 0.06385, 0.7327, -0.5989, 0.3238, 0.7324, -0.6015, 0.3183, 0.7327, -0.6504, 0.2003, 0.7327, -0.6525, 0.1945, 0.7324, 0.4294, -0.5284, 0.7324, 0.4339, -0.5242, 0.7327, 0.5242, -0.4339, 0.7327, 0.5284, -0.4294, 0.7324, -0.6525, -0.1945, 0.7324, -0.6504, -0.2003, 0.7327, -0.6015, -0.3183, 0.7327, -0.5989, -0.3238, 0.7324, 0.3289, 0.3952, 0.8577, 0.3235, 0.4007, 0.8572, 0.4007, 0.3235, 0.8572, 0.3952, 0.3289, 0.8577, 0.494, 0.1455, 0.8572, 0.491, 0.1527, 0.8577, 0.4551, 0.2392, 0.8577, 0.4522, 0.2464, 0.8572, -0.4551, -0.2392, 0.8577, -0.4522, -0.2464, 0.8572, -0.494, -0.1455, 0.8572, -0.491, -0.1527, 0.8577, -0.5121, 0.05463, 0.8572, -0.512, 0.04686, 0.8577, -0.512, -0.04685, 0.8577, -0.5121, -0.05463, 0.8572, 0.5121, -0.05463, 0.8572, 0.512, -0.04685, 0.8577, 0.512, 0.04685, 0.8577, 0.5121, 0.05463, 0.8572, -0.4522, 0.2464, 0.8572, -0.4551, 0.2392, 0.8577, -0.491, 0.1527, 0.8577, -0.494, 0.1455, 0.8572, 0.4522, -0.2464, 0.8572, 0.4551, -0.2392, 0.8577, 0.491, -0.1527, 0.8577, 0.494, -0.1455, 0.8572, -0.3235, 0.4007, 0.8572, -0.3289, 0.3952, 0.8577, -0.3952, 0.3289, 0.8577, -0.4007, 0.3235, 0.8572, 0.3235, -0.4007, 0.8572, 0.3289, -0.3952, 0.8577, 0.3952, -0.3289, 0.8577, 0.4007, -0.3235, 0.8572, -0.1455, 0.494, 0.8572, -0.1527, 0.491, 0.8577, -0.2392, 0.4551, 0.8577, -0.2464, 0.4522, 0.8572, 0.1455, -0.494, 0.8572, 0.1527, -0.491, 0.8577, 0.2392, -0.4551, 0.8577, 0.2464, -0.4522, 0.8572, 0.05463, 0.5121, 0.8572, 0.04685, 0.512, 0.8577, -0.04685, 0.512, 0.8577, -0.05463, 0.5121, 0.8572, 0.04685, -0.512, 0.8577, 0.05463, -0.5121, 0.8572, -0.05463, -0.5121, 0.8572, -0.04685, -0.512, 0.8577, -0.2464, -0.4522, 0.8572, -0.2392, -0.4551, 0.8577, -0.1527, -0.491, 0.8577, -0.1455, -0.494, 0.8572, 0.2464, 0.4522, 0.8572, 0.2392, 0.4551, 0.8577, 0.1527, 0.491, 0.8577, 0.1455, 0.494, 0.8572, -0.4007, -0.3235, 0.8572, -0.3952, -0.3289, 0.8577, -0.3289, -0.3952, 0.8577, -0.3235, -0.4007, 0.8572, -0.05277, 0.5007, -0.864, -0.04638, 0.5008, -0.8643, 0.04638, 0.5008, -0.8643, 0.05277, 0.5007, -0.864, 0.2345, 0.4449, -0.8643, 0.2404, 0.4424, -0.864, 0.1429, 0.4828, -0.864, 0.1488, 0.4804, -0.8643, -0.2404, 0.4424, -0.864, -0.2345, 0.4449, -0.8643, -0.1488, 0.4804, -0.8643, -0.1429, 0.4828, -0.864, 0.3869, 0.3213, -0.8643, 0.3914, 0.3168, -0.864, 0.3168, 0.3914, -0.864, 0.3213, 0.3869, -0.8643, 0.4804, 0.1488, -0.8643, 0.4828, 0.1429, -0.864, 0.4424, 0.2404, -0.864, 0.4449, 0.2345, -0.8643, 0.5008, -0.04638, -0.8643, 0.5007, -0.05277, -0.864, 0.5007, 0.05277, -0.864, 0.5008, 0.04638, -0.8643, 0.4449, -0.2345, -0.8643, 0.4424, -0.2404, -0.864, 0.4828, -0.1429, -0.864, 0.4804, -0.1488, -0.8643, 0.3213, -0.3869, -0.8643, 0.3168, -0.3914, -0.864, 0.3914, -0.3168, -0.864, 0.3869, -0.3213, -0.8643, 0.1488, -0.4804, -0.8643, 0.1429, -0.4828, -0.864, 0.2404, -0.4424, -0.864, 0.2345, -0.4449, -0.8643, -0.04638, -0.5008, -0.8643, -0.05277, -0.5007, -0.864, 0.05277, -0.5007, -0.864, 0.04638, -0.5008, -0.8643, -0.2345, -0.4449, -0.8643, -0.2404, -0.4424, -0.864, -0.1429, -0.4828, -0.864, -0.1488, -0.4804, -0.8643, -0.3869, -0.3213, -0.8643, -0.3914, -0.3168, -0.864, -0.3168, -0.3914, -0.864, -0.3213, -0.3869, -0.8643, -0.4804, -0.1488, -0.8643, -0.4828, -0.1429, -0.864, -0.4424, -0.2404, -0.864, -0.4449, -0.2345, -0.8643, -0.5008, 0.04638, -0.8643, -0.5007, 0.05277, -0.864, -0.5007, -0.05277, -0.864, -0.5008, -0.04638, -0.8643, -0.4449, 0.2345, -0.8643, -0.4424, 0.2404, -0.864, -0.4828, 0.1429, -0.864, -0.4804, 0.1488, -0.8643, -0.3213, 0.3869, -0.8643, -0.3168, 0.3914, -0.864, -0.3914, 0.3168, -0.864, -0.3869, 0.3213, -0.8643, 0.2003, 0.6504, 0.7327, 0.06385, 0.6775, 0.7327, 0.07, 0.6772, 0.7324, 0.1945, 0.6525, 0.7324])] * 3)])

# ---- objects
ob_plate = bpy.data.objects.new('Plate', me_cylinder)

# ---- transforms, parenting, visibility, modifiers, constraints
ob_plate.location = (0.0, 0.0, 0.0)
ob_plate.color = (0.8, 0.8, 0.8, 1.0)
ob_plate.lineart.crease_threshold = 0.0

# ---- collection membership
scene.collection.objects.link(ob_plate)

# ---- scene / render settings (as saved in the file)
scene.frame_start = 1; scene.frame_end = 250; scene.frame_set(1)
scene.render.engine = 'BLENDER_EEVEE_NEXT'
scene.cycles.use_denoising = False
scene.cycles.samples = 128
scene.cycles.sampling_pattern = 'TABULATED_SOBOL'
scene.cycles.use_adaptive_sampling = False
scene.cycles.use_light_tree = False
scene.view_settings.view_transform = 'Filmic'
bpy.context.view_layer.update()

# ---- added for rendering (the .blend has no active camera and no usable light): camera, sun
cam_auto = bpy.data.cameras.new('AutoCamera')
cam_auto.lens = 50.0
cam_auto.sensor_width = 36.0
cam_auto.clip_end = 1000.0
ob_auto_camera = bpy.data.objects.new('AutoCamera', cam_auto)
scene.collection.objects.link(ob_auto_camera)
ob_auto_camera.location = (0.423803, -0.508564, 0.353615)
ob_auto_camera.rotation_euler = (1.09748, -7.21219e-08, 0.694738)
scene.camera = ob_auto_camera
light_auto_sun = bpy.data.lights.new('AutoSun', 'SUN')
light_auto_sun.energy = 3.0
light_auto_sun.angle = 0.0523599
ob_auto_sun = bpy.data.objects.new('AutoSun', light_auto_sun)
scene.collection.objects.link(ob_auto_sun)
ob_auto_sun.rotation_euler = (0.872665, 0.174533, 0.523599)
bpy.context.view_layer.update()
